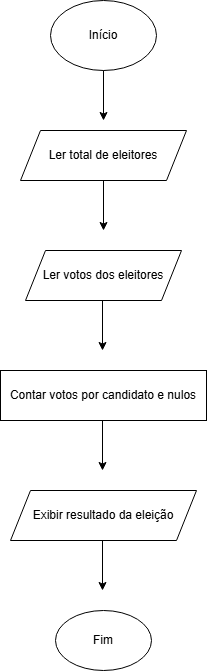

The diagram above was exported from draw.io. Its source (the exported page's mxGraphModel, read from the mxfile embedded in the PNG):
<mxGraphModel dx="1549" dy="712" grid="1" gridSize="10" guides="1" tooltips="1" connect="1" arrows="1" fold="1" page="1" pageScale="1" pageWidth="827" pageHeight="1169" math="0" shadow="0">
  <root>
    <mxCell id="0" />
    <mxCell id="1" parent="0" />
    <mxCell id="tuHa2J3ykpMYYhizK5xH-1" value="Início" style="ellipse;whiteSpace=wrap;html=1;" vertex="1" parent="1">
      <mxGeometry x="371" y="60" width="106" height="70" as="geometry" />
    </mxCell>
    <mxCell id="tuHa2J3ykpMYYhizK5xH-2" value="" style="endArrow=classic;html=1;rounded=0;" edge="1" parent="1">
      <mxGeometry width="50" height="50" relative="1" as="geometry">
        <mxPoint x="424" y="130" as="sourcePoint" />
        <mxPoint x="424" y="180" as="targetPoint" />
      </mxGeometry>
    </mxCell>
    <mxCell id="tuHa2J3ykpMYYhizK5xH-3" value="Ler total de eleitores" style="shape=parallelogram;perimeter=parallelogramPerimeter;whiteSpace=wrap;html=1;fixedSize=1;" vertex="1" parent="1">
      <mxGeometry x="341" y="190" width="166" height="50" as="geometry" />
    </mxCell>
    <mxCell id="tuHa2J3ykpMYYhizK5xH-4" value="" style="endArrow=classic;html=1;rounded=0;" edge="1" parent="1">
      <mxGeometry width="50" height="50" relative="1" as="geometry">
        <mxPoint x="424" y="240" as="sourcePoint" />
        <mxPoint x="424" y="290" as="targetPoint" />
      </mxGeometry>
    </mxCell>
    <mxCell id="tuHa2J3ykpMYYhizK5xH-5" value="Ler votos dos eleitores" style="shape=parallelogram;perimeter=parallelogramPerimeter;whiteSpace=wrap;html=1;fixedSize=1;" vertex="1" parent="1">
      <mxGeometry x="346" y="310" width="156" height="50" as="geometry" />
    </mxCell>
    <mxCell id="tuHa2J3ykpMYYhizK5xH-6" value="" style="endArrow=classic;html=1;rounded=0;" edge="1" parent="1">
      <mxGeometry width="50" height="50" relative="1" as="geometry">
        <mxPoint x="423" y="360" as="sourcePoint" />
        <mxPoint x="423" y="410" as="targetPoint" />
      </mxGeometry>
    </mxCell>
    <mxCell id="tuHa2J3ykpMYYhizK5xH-7" value="Contar votos por candidato e nulos" style="rounded=0;whiteSpace=wrap;html=1;" vertex="1" parent="1">
      <mxGeometry x="321" y="430" width="206" height="50" as="geometry" />
    </mxCell>
    <mxCell id="tuHa2J3ykpMYYhizK5xH-8" value="" style="endArrow=classic;html=1;rounded=0;" edge="1" parent="1">
      <mxGeometry width="50" height="50" relative="1" as="geometry">
        <mxPoint x="423" y="480" as="sourcePoint" />
        <mxPoint x="423" y="530" as="targetPoint" />
      </mxGeometry>
    </mxCell>
    <mxCell id="tuHa2J3ykpMYYhizK5xH-9" value="Exibir resultado da eleição" style="shape=parallelogram;perimeter=parallelogramPerimeter;whiteSpace=wrap;html=1;fixedSize=1;" vertex="1" parent="1">
      <mxGeometry x="331" y="550" width="186" height="50" as="geometry" />
    </mxCell>
    <mxCell id="tuHa2J3ykpMYYhizK5xH-10" value="" style="endArrow=classic;html=1;rounded=0;" edge="1" parent="1">
      <mxGeometry width="50" height="50" relative="1" as="geometry">
        <mxPoint x="423" y="600" as="sourcePoint" />
        <mxPoint x="423" y="650" as="targetPoint" />
      </mxGeometry>
    </mxCell>
    <mxCell id="tuHa2J3ykpMYYhizK5xH-11" value="Fim" style="ellipse;whiteSpace=wrap;html=1;" vertex="1" parent="1">
      <mxGeometry x="376" y="670" width="96" height="60" as="geometry" />
    </mxCell>
  </root>
</mxGraphModel>